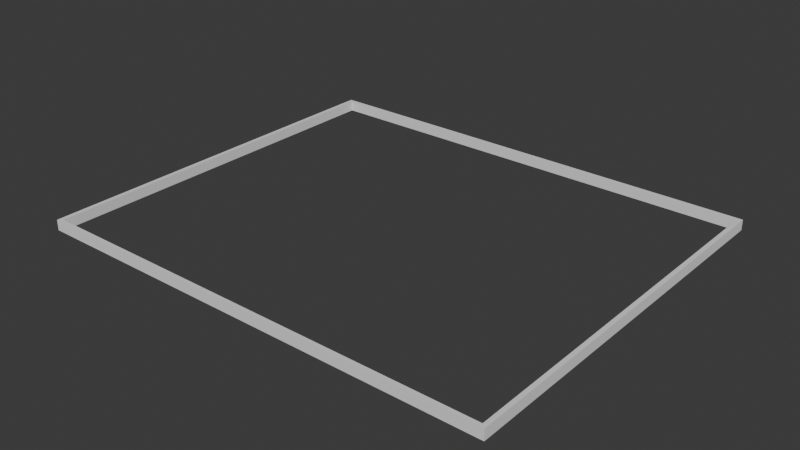 # Source: walls.blend  (saved by Blender 4.3.32; exported with 4.5.12 LTS)
import bpy
from mathutils import Matrix  # noqa: F401  (used for matrix-valued properties, if any)

bpy.ops.wm.read_factory_settings(use_empty=True)
scene = bpy.context.scene
scene.name = 'Scene'

# ---- collections
col_collection = bpy.data.collections.new('Collection'); scene.collection.children.link(col_collection)

# ---- world
world_world = bpy.data.worlds.new('World'); scene.world = world_world
world_world.use_nodes = True; world_world.node_tree.nodes.clear()
_N = world_world.node_tree.nodes; _L = world_world.node_tree.links
n0 = _N.new('ShaderNodeOutputWorld'); n0.name = 'World Output'; n0.location = (300, 300)
n1 = _N.new('ShaderNodeBackground'); n1.name = 'Background'; n1.location = (10, 300)
n1.inputs[0].default_value = (0.05088, 0.05088, 0.05088, 1.0)
_L.new(n1.outputs[0], n0.inputs[0])
n0.is_active_output = True
world_world.color = (0.05088, 0.05088, 0.05088)
world_world.sun_shadow_jitter_overblur = 0.0

# ---- meshes
me_plane = bpy.data.meshes.new('Plane')
me_plane.from_pydata([(-1.0, -1.0, 0.0), (1.0, -1.0, 0.0), (-1.0, 1.0, 0.0), (1.0, 1.0, 0.0), (-0.9817, 0.9817, 0.0), (-0.9817, -0.9817, 0.0), (0.9817, -0.9817, 0.0), (0.9817, 0.9817, 0.0), (-1.0, -1.0, 0.8), (1.0, -1.0, 0.8), (-1.0, 1.0, 0.8), (1.0, 1.0, 0.8), (-0.9817, 0.9817, 0.8), (-0.9817, -0.9817, 0.8), (0.9817, -0.9817, 0.8), (0.9817, 0.9817, 0.8)], [], [(13, 12, 10, 8), (5, 0, 2, 4), (6, 1, 0, 5), (7, 3, 1, 6), (4, 2, 3, 7), (14, 13, 8, 9), (15, 14, 9, 11), (12, 15, 11, 10), (2, 0, 8, 10), (7, 6, 14, 15), (5, 4, 12, 13), (3, 2, 10, 11), (0, 1, 9, 8), (4, 7, 15, 12), (6, 5, 13, 14), (1, 3, 11, 9)])
_uv = me_plane.uv_layers.new(name='UVMap')
_uv.uv.foreach_set('vector', [0.00917, 0.00917, 0.00917, 0.9908, 0.0, 1.0, 0.0, 0.0, 0.00917, 0.00917, 0.0, 0.0, 0.0, 1.0, 0.00917, 0.9908, 0.9908, 0.00917, 1.0, 0.0, 0.0, 0.0, 0.00917, 0.00917, 0.9908, 0.9908, 1.0, 1.0, 1.0, 0.0, 0.9908, 0.00917, 0.00917, 0.9908, 0.0, 1.0, 1.0, 1.0, 0.9908, 0.9908, 0.9908, 0.00917, 0.00917, 0.00917, 0.0, 0.0, 1.0, 0.0, 0.9908, 0.9908, 0.9908, 0.00917, 1.0, 0.0, 1.0, 1.0, 0.00917, 0.9908, 0.9908, 0.9908, 1.0, 1.0, 0.0, 1.0, 0.0, 1.0, 0.0, 0.0, 0.0, 0.0, 0.0, 1.0, 0.9908, 0.9908, 0.9908, 0.00917, 0.9908, 0.00917, 0.9908, 0.9908, 0.00917, 0.00917, 0.00917, 0.9908, 0.00917, 0.9908, 0.00917, 0.00917, 1.0, 1.0, 0.0, 1.0, 0.0, 1.0, 1.0, 1.0, 0.0, 0.0, 1.0, 0.0, 1.0, 0.0, 0.0, 0.0, 0.00917, 0.9908, 0.9908, 0.9908, 0.9908, 0.9908, 0.00917, 0.9908, 0.9908, 0.00917, 0.00917, 0.00917, 0.00917, 0.00917, 0.9908, 0.00917, 1.0, 0.0, 1.0, 1.0, 1.0, 1.0, 1.0, 0.0])
me_plane.update()

# ---- objects
ob_plane = bpy.data.objects.new('Plane', me_plane)

# ---- transforms, parenting, visibility, modifiers, constraints
ob_plane.location = (0.0, 0.0, 0.0)
ob_plane.scale = (18.0, 15.0, 1.0)

# ---- collection membership
scene.collection.objects.link(ob_plane)

# ---- scene / render settings (as saved in the file)
scene.frame_start = 1; scene.frame_end = 250; scene.frame_set(1)
scene.render.engine = 'BLENDER_EEVEE_NEXT'
bpy.context.view_layer.update()

# ---- added for rendering (the .blend has no active camera and no usable light): camera, sun
cam_auto = bpy.data.cameras.new('AutoCamera')
cam_auto.lens = 50.0
cam_auto.sensor_width = 36.0
cam_auto.clip_end = 1000.0
ob_auto_camera = bpy.data.objects.new('AutoCamera', cam_auto)
scene.collection.objects.link(ob_auto_camera)
ob_auto_camera.location = (43.3637, -52.0365, 35.091)
ob_auto_camera.rotation_euler = (1.09748, -7.21219e-08, 0.694738)
scene.camera = ob_auto_camera
light_auto_sun = bpy.data.lights.new('AutoSun', 'SUN')
light_auto_sun.energy = 3.0
light_auto_sun.angle = 0.0523599
ob_auto_sun = bpy.data.objects.new('AutoSun', light_auto_sun)
scene.collection.objects.link(ob_auto_sun)
ob_auto_sun.rotation_euler = (0.872665, 0.174533, 0.523599)
bpy.context.view_layer.update()
